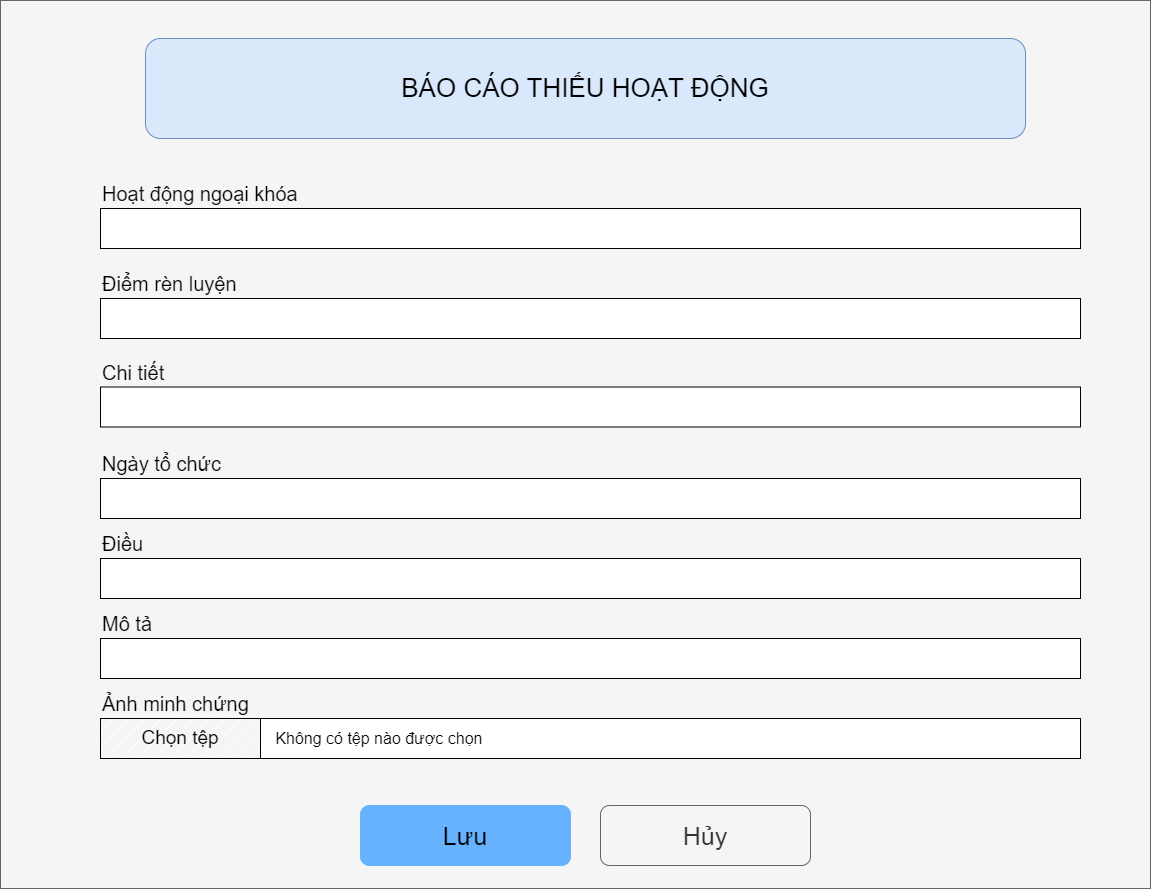

The diagram above was exported from draw.io. Its source (the exported page's mxGraphModel, read from the mxfile embedded in the PNG):
<mxGraphModel dx="1220" dy="2127" grid="1" gridSize="10" guides="1" tooltips="1" connect="1" arrows="1" fold="1" page="1" pageScale="1" pageWidth="1169" pageHeight="827" math="0" shadow="0">
  <root>
    <mxCell id="0" />
    <mxCell id="1" parent="0" />
    <mxCell id="WESdBb2eThpL7zkyA05m-34" value="" style="rounded=0;whiteSpace=wrap;html=1;fillColor=#f5f5f5;strokeColor=#666666;fontColor=#333333;" vertex="1" parent="1">
      <mxGeometry y="22" width="1150" height="888" as="geometry" />
    </mxCell>
    <mxCell id="WESdBb2eThpL7zkyA05m-203" value="&lt;span style=&quot;font-size: 26px;&quot;&gt;BÁO CÁO THIẾU HOẠT ĐỘNG&lt;/span&gt;" style="rounded=1;whiteSpace=wrap;html=1;fillColor=#dae8fc;strokeColor=#6c8ebf;" vertex="1" parent="1">
      <mxGeometry x="145" y="60" width="880" height="100" as="geometry" />
    </mxCell>
    <mxCell id="WESdBb2eThpL7zkyA05m-214" value="" style="group" vertex="1" connectable="0" parent="1">
      <mxGeometry x="100" y="200" width="980" height="70" as="geometry" />
    </mxCell>
    <mxCell id="WESdBb2eThpL7zkyA05m-205" value="" style="rounded=0;whiteSpace=wrap;html=1;align=left;" vertex="1" parent="WESdBb2eThpL7zkyA05m-214">
      <mxGeometry y="30" width="980" height="40" as="geometry" />
    </mxCell>
    <mxCell id="WESdBb2eThpL7zkyA05m-209" value="&lt;span style=&quot;font-size: 20px;&quot;&gt;Hoạt động ngoại khóa&lt;/span&gt;" style="text;html=1;align=left;verticalAlign=middle;whiteSpace=wrap;rounded=0;" vertex="1" parent="WESdBb2eThpL7zkyA05m-214">
      <mxGeometry width="240" height="30" as="geometry" />
    </mxCell>
    <mxCell id="WESdBb2eThpL7zkyA05m-215" value="" style="group" vertex="1" connectable="0" parent="1">
      <mxGeometry x="100" y="290" width="980" height="70" as="geometry" />
    </mxCell>
    <mxCell id="WESdBb2eThpL7zkyA05m-216" value="" style="rounded=0;whiteSpace=wrap;html=1;align=left;" vertex="1" parent="WESdBb2eThpL7zkyA05m-215">
      <mxGeometry y="30" width="980" height="40" as="geometry" />
    </mxCell>
    <mxCell id="WESdBb2eThpL7zkyA05m-217" value="&lt;span style=&quot;font-size: 20px;&quot;&gt;Điểm rèn luyện&lt;/span&gt;" style="text;html=1;align=left;verticalAlign=middle;whiteSpace=wrap;rounded=0;" vertex="1" parent="WESdBb2eThpL7zkyA05m-215">
      <mxGeometry width="190" height="30" as="geometry" />
    </mxCell>
    <mxCell id="WESdBb2eThpL7zkyA05m-224" value="" style="group" vertex="1" connectable="0" parent="1">
      <mxGeometry x="100" y="378.5" width="980" height="70" as="geometry" />
    </mxCell>
    <mxCell id="WESdBb2eThpL7zkyA05m-225" value="" style="rounded=0;whiteSpace=wrap;html=1;align=left;" vertex="1" parent="WESdBb2eThpL7zkyA05m-224">
      <mxGeometry y="30" width="980" height="40" as="geometry" />
    </mxCell>
    <mxCell id="WESdBb2eThpL7zkyA05m-226" value="&lt;span style=&quot;font-size: 20px;&quot;&gt;Chi tiết&lt;/span&gt;" style="text;html=1;align=left;verticalAlign=middle;whiteSpace=wrap;rounded=0;" vertex="1" parent="WESdBb2eThpL7zkyA05m-224">
      <mxGeometry width="190" height="30" as="geometry" />
    </mxCell>
    <mxCell id="WESdBb2eThpL7zkyA05m-227" value="" style="group" vertex="1" connectable="0" parent="1">
      <mxGeometry x="100" y="470" width="980" height="70" as="geometry" />
    </mxCell>
    <mxCell id="WESdBb2eThpL7zkyA05m-228" value="" style="rounded=0;whiteSpace=wrap;html=1;align=left;" vertex="1" parent="WESdBb2eThpL7zkyA05m-227">
      <mxGeometry y="30" width="980" height="40" as="geometry" />
    </mxCell>
    <mxCell id="WESdBb2eThpL7zkyA05m-229" value="&lt;span style=&quot;font-size: 20px;&quot;&gt;Ngày tổ chức&lt;/span&gt;" style="text;html=1;align=left;verticalAlign=middle;whiteSpace=wrap;rounded=0;" vertex="1" parent="WESdBb2eThpL7zkyA05m-227">
      <mxGeometry width="190" height="30" as="geometry" />
    </mxCell>
    <mxCell id="WESdBb2eThpL7zkyA05m-230" value="" style="group" vertex="1" connectable="0" parent="1">
      <mxGeometry x="100" y="550" width="980" height="70" as="geometry" />
    </mxCell>
    <mxCell id="WESdBb2eThpL7zkyA05m-231" value="" style="rounded=0;whiteSpace=wrap;html=1;align=left;" vertex="1" parent="WESdBb2eThpL7zkyA05m-230">
      <mxGeometry y="30" width="980" height="40" as="geometry" />
    </mxCell>
    <mxCell id="WESdBb2eThpL7zkyA05m-232" value="&lt;span style=&quot;font-size: 20px;&quot;&gt;Điều&lt;/span&gt;" style="text;html=1;align=left;verticalAlign=middle;whiteSpace=wrap;rounded=0;" vertex="1" parent="WESdBb2eThpL7zkyA05m-230">
      <mxGeometry width="190" height="30" as="geometry" />
    </mxCell>
    <mxCell id="WESdBb2eThpL7zkyA05m-233" value="" style="group" vertex="1" connectable="0" parent="1">
      <mxGeometry x="100" y="630" width="980" height="70" as="geometry" />
    </mxCell>
    <mxCell id="WESdBb2eThpL7zkyA05m-234" value="" style="rounded=0;whiteSpace=wrap;html=1;align=left;" vertex="1" parent="WESdBb2eThpL7zkyA05m-233">
      <mxGeometry y="30" width="980" height="40" as="geometry" />
    </mxCell>
    <mxCell id="WESdBb2eThpL7zkyA05m-235" value="&lt;span style=&quot;font-size: 20px;&quot;&gt;Mô tả&lt;/span&gt;" style="text;html=1;align=left;verticalAlign=middle;whiteSpace=wrap;rounded=0;" vertex="1" parent="WESdBb2eThpL7zkyA05m-233">
      <mxGeometry width="190" height="30" as="geometry" />
    </mxCell>
    <mxCell id="WESdBb2eThpL7zkyA05m-240" value="&lt;span style=&quot;font-size: 25px;&quot;&gt;Lưu&lt;/span&gt;" style="rounded=1;whiteSpace=wrap;html=1;fillColor=#66B2FF;strokeColor=#66B2FF;" vertex="1" parent="1">
      <mxGeometry x="360" y="827" width="210" height="60" as="geometry" />
    </mxCell>
    <mxCell id="WESdBb2eThpL7zkyA05m-248" value="" style="group" vertex="1" connectable="0" parent="1">
      <mxGeometry x="100" y="710" width="980" height="70" as="geometry" />
    </mxCell>
    <mxCell id="WESdBb2eThpL7zkyA05m-237" value="" style="group" vertex="1" connectable="0" parent="WESdBb2eThpL7zkyA05m-248">
      <mxGeometry width="980" height="70" as="geometry" />
    </mxCell>
    <mxCell id="WESdBb2eThpL7zkyA05m-238" value="&lt;font style=&quot;font-size: 16px;&quot;&gt;&amp;nbsp; &amp;nbsp;Không có tệp nào được chọn&lt;/font&gt;" style="rounded=0;whiteSpace=wrap;html=1;align=left;" vertex="1" parent="WESdBb2eThpL7zkyA05m-237">
      <mxGeometry x="160" y="30" width="820" height="40" as="geometry" />
    </mxCell>
    <mxCell id="WESdBb2eThpL7zkyA05m-239" value="&lt;span style=&quot;font-size: 20px;&quot;&gt;Ảnh minh chứng&lt;/span&gt;" style="text;html=1;align=left;verticalAlign=middle;whiteSpace=wrap;rounded=0;" vertex="1" parent="WESdBb2eThpL7zkyA05m-237">
      <mxGeometry width="190" height="30" as="geometry" />
    </mxCell>
    <mxCell id="WESdBb2eThpL7zkyA05m-247" value="&lt;font style=&quot;font-size: 19px;&quot;&gt;Chọn tệp&lt;/font&gt;" style="rounded=0;whiteSpace=wrap;html=1;container=1;fillStyle=hatch;fillColor=default;" vertex="1" parent="WESdBb2eThpL7zkyA05m-248">
      <mxGeometry y="30" width="160" height="40" as="geometry">
        <mxRectangle y="30" width="160" height="40" as="alternateBounds" />
      </mxGeometry>
    </mxCell>
    <mxCell id="WESdBb2eThpL7zkyA05m-250" value="&lt;span style=&quot;font-size: 25px;&quot;&gt;Hủy&lt;/span&gt;" style="rounded=1;whiteSpace=wrap;html=1;fillColor=#f5f5f5;strokeColor=#666666;fontColor=#333333;" vertex="1" parent="1">
      <mxGeometry x="600" y="827" width="210" height="60" as="geometry" />
    </mxCell>
  </root>
</mxGraphModel>